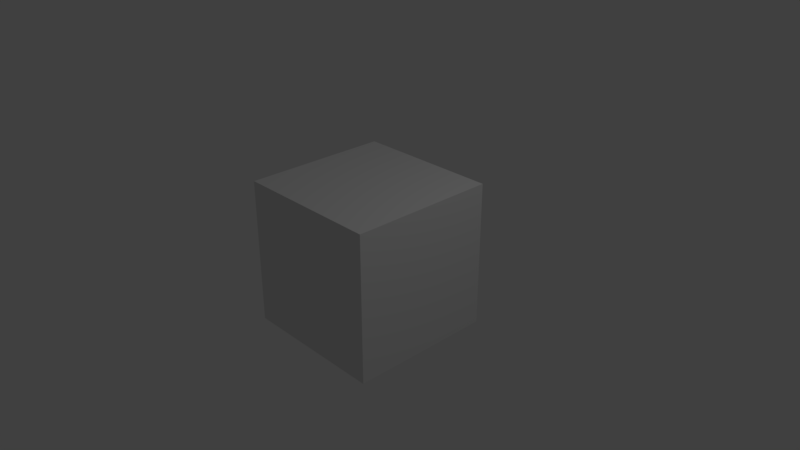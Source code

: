 # Source: timer_test.blend  (saved by Blender 2.78.0; exported with 4.5.12 LTS)
import bpy
from mathutils import Matrix  # noqa: F401  (used for matrix-valued properties, if any)

bpy.ops.wm.read_factory_settings(use_empty=True)
scene = bpy.context.scene
scene.name = 'Scene'

# ---- collections
col_collection_1 = bpy.data.collections.new('Collection 1'); scene.collection.children.link(col_collection_1)
col_collection_2 = bpy.data.collections.new('Collection 2'); scene.collection.children.link(col_collection_2)
col_collection_2.hide_render = True
col_collection_2.hide_viewport = True

# ---- materials (node trees are filled in below, after node groups)
mat_material = bpy.data.materials.new('Material')
mat_material.alpha_threshold = 0.0
mat_material.use_transparent_shadow = False
mat_material.roughness = 0.5
mat_material.line_color = (0.0, 0.0, 0.0, 1.0)

# ---- material node trees

# ---- world
world_world = bpy.data.worlds.new('World'); scene.world = world_world
world_world.color = (0.05088, 0.05088, 0.05088)
world_world.use_sun_shadow = False
world_world.sun_shadow_jitter_overblur = 0.0
world_world.cycles.sampling_method = 'MANUAL'

# ---- cameras
cam_camera = bpy.data.cameras.new('Camera')
cam_camera.clip_end = 100.0
cam_camera.lens = 35.0
cam_camera.sensor_width = 32.0
cam_camera.sensor_height = 18.0
cam_camera.ortho_scale = 7.314
cam_camera.dof.focus_distance = 0.0
cam_camera.dof.aperture_fstop = 128.0

# ---- lights
light_lamp = bpy.data.lights.new('Lamp', 'POINT')
light_lamp.transmission_factor = 0.0
light_lamp.cutoff_distance = 30.0
light_lamp.energy = 100.0
light_lamp.shadow_buffer_clip_start = 1.001
light_lamp.shadow_soft_size = 0.1
light_lamp.shadow_maximum_resolution = 0.006
light_lamp.use_absolute_resolution = True

# ---- meshes
me_cube = bpy.data.meshes.new('Cube')
me_cube.from_pydata([(1.0, 1.0, -1.0), (1.0, -1.0, -1.0), (-1.0, -1.0, -1.0), (-1.0, 1.0, -1.0), (1.0, 1.0, 1.0), (1.0, -1.0, 1.0), (-1.0, -1.0, 1.0), (-1.0, 1.0, 1.0)], [], [(0, 1, 2, 3), (4, 7, 6, 5), (0, 4, 5, 1), (1, 5, 6, 2), (2, 6, 7, 3), (4, 0, 3, 7)])
me_cube.materials.append(mat_material)
me_cube.use_remesh_preserve_volume = False
me_cube.use_remesh_preserve_attributes = False
me_cube.use_mirror_vertex_groups = False
me_cube.update()

# ---- objects
ob_cube = bpy.data.objects.new('Cube', me_cube)
ob_main = bpy.data.objects.new('main', light_lamp)
ob_camera = bpy.data.objects.new('Camera', cam_camera)
ob_timer_obj = bpy.data.objects.new('timer_obj', None)

# ---- transforms, parenting, visibility, modifiers, constraints
ob_cube.location = (0.0, 0.0, 0.0)
ob_cube.lock_rotations_4d = False
ob_cube.empty_display_type = 'ARROWS'
ob_cube.lineart.crease_threshold = 0.0
ob_main.location = (4.076, 1.005, 5.904)
ob_main.rotation_euler = (0.6503, 0.05522, 1.866)
ob_main.lock_rotations_4d = False
ob_main.empty_display_type = 'ARROWS'
ob_main.color = (0.0, 0.0, 0.0, 0.0)
ob_main.lineart.crease_threshold = 0.0
ob_camera.location = (7.481, -6.508, 5.344)
ob_camera.rotation_euler = (1.109, 0.0, 0.8149)
ob_camera.lock_rotations_4d = False
ob_camera.empty_display_type = 'ARROWS'
ob_camera.color = (0.0, 0.0, 0.0, 0.0)
ob_camera.display_type = 'WIRE'
ob_camera.lineart.crease_threshold = 0.0
ob_timer_obj.location = (0.5595, -2.611, 0.0)
ob_timer_obj.scale = (6.398, 6.398, 6.398)
ob_timer_obj.empty_display_type = 'IMAGE'
ob_timer_obj.empty_image_offset = (0.0, 0.0)
ob_timer_obj.show_name = True
ob_timer_obj.lineart.crease_threshold = 0.0

# ---- collection membership
col_collection_1.objects.link(ob_cube)
col_collection_1.objects.link(ob_main)
col_collection_1.objects.link(ob_camera)
col_collection_2.objects.link(ob_timer_obj)

# ---- scene / render settings (as saved in the file)
scene.camera = ob_camera
scene.frame_start = 1; scene.frame_end = 250; scene.frame_set(1)
scene.render.engine = 'BLENDER_EEVEE_NEXT'
scene.render.resolution_percentage = 50
scene.render.dither_intensity = 0.0
scene.cycles.use_denoising = False
scene.cycles.samples = 128
scene.cycles.sampling_pattern = 'TABULATED_SOBOL'
scene.cycles.light_sampling_threshold = 0.0
scene.cycles.use_adaptive_sampling = False
scene.cycles.use_light_tree = False
scene.cycles.blur_glossy = 0.0
scene.cycles.sample_clamp_indirect = 0.0
scene.view_settings.view_transform = 'Standard'
bpy.context.view_layer.update()
